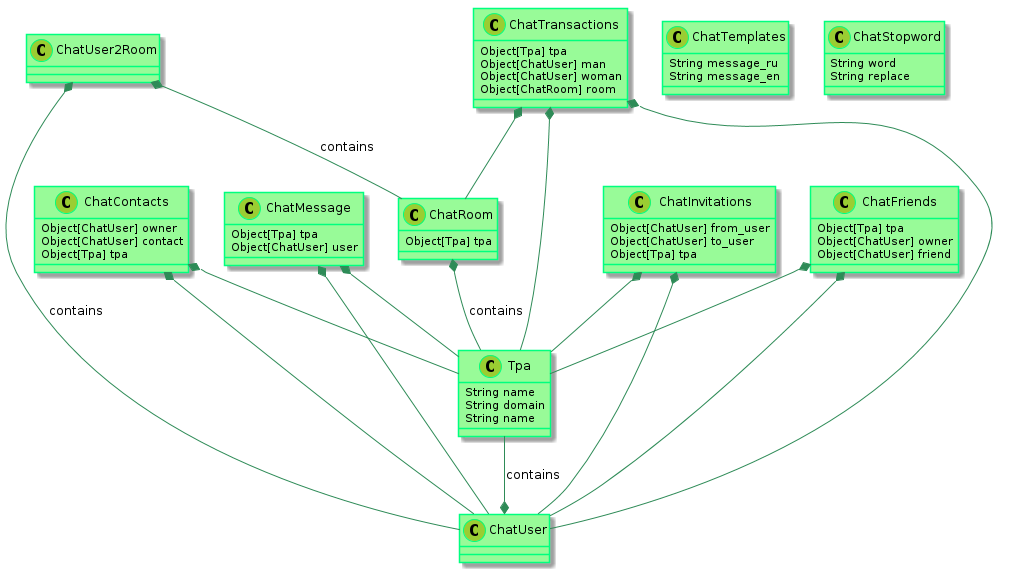

The diagram above was rendered by PlantUML. Its source (embedded in the PNG):
@startuml

    skinparam class {
            BackgroundColor PaleGreen
            ArrowColor SeaGreen
            BorderColor SpringGreen
    }
    skinparam stereotypeCBackgroundColor YellowGreen

    Tpa --* ChatUser : contains
    ChatRoom *-- Tpa : contains
    ChatUser2Room *-- ChatUser : contains
    ChatUser2Room *-- ChatRoom : contains

    ChatMessage *-- ChatUser
    ChatMessage *-- Tpa

    ChatInvitations *-- Tpa
    ChatInvitations *-- ChatUser

    ChatContacts *-- ChatUser
    ChatContacts *-- Tpa

    ChatFriends *-- Tpa
    ChatFriends *-- ChatUser


    ChatTransactions *-- Tpa
    ChatTransactions *-- ChatUser
    ChatTransactions *-- ChatRoom

    class Tpa {
      String name
      String domain
      String name
    }

    class ChatInvitations {
      Object[ChatUser] from_user
      Object[ChatUser] to_user
      Object[Tpa] tpa
    }

    class ChatContacts {
      Object[ChatUser] owner
      Object[ChatUser] contact
      Object[Tpa] tpa
    }


    class ChatRoom {
        Object[Tpa] tpa
    }

    class ChatMessage {
        Object[Tpa] tpa
        Object[ChatUser] user
    }

    class ChatFriends {
        Object[Tpa] tpa
        Object[ChatUser] owner
        Object[ChatUser] friend
    }


    class ChatTransactions {
        Object[Tpa] tpa
        Object[ChatUser] man
        Object[ChatUser] woman
        Object[ChatRoom] room
    }


    class ChatTemplates {
        String message_ru
        String message_en
    }

    class ChatStopword {
        String word
        String replace
    }

@enduml